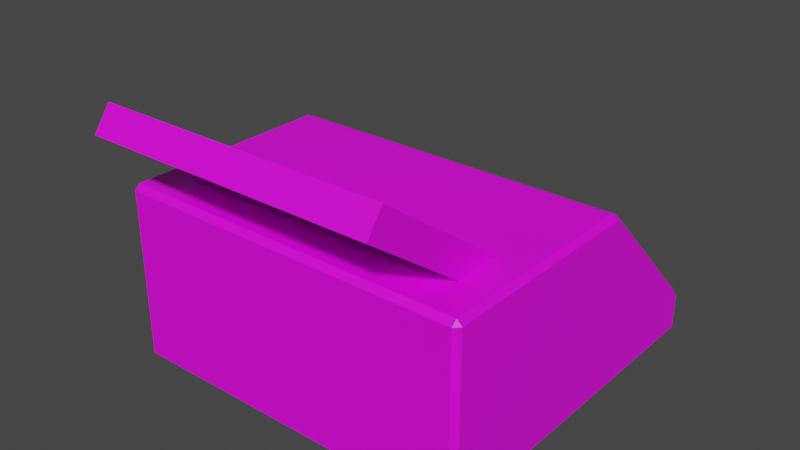 # Source: Printer.blend  (saved by Blender 3.5.10; exported with 4.5.12 LTS)
import bpy
from mathutils import Matrix  # noqa: F401  (used for matrix-valued properties, if any)

bpy.ops.wm.read_factory_settings(use_empty=True)
scene = bpy.context.scene
scene.name = 'Scene'

# ---- collections
col_collection = bpy.data.collections.new('Collection'); scene.collection.children.link(col_collection)

# ---- images (referenced by path relative to the original .blend; pixels are not part of the script)
import os
ASSET_DIR = os.environ.get("B2B_ASSET_DIR", "")  # directory of the original .blend (textures are referenced by path, not embedded)
HERE = os.path.dirname(os.path.abspath(__file__))  # packed textures are extracted next to this script under _unpacked/

def load_image(name, relpath, width, height, colorspace="sRGB"):
    """Load a texture the original file referenced (path relative to the .blend, or extracted next to this script)."""
    p = next((c for c in (os.path.join(HERE, relpath), os.path.join(ASSET_DIR, relpath)) if relpath and os.path.exists(c)), "")
    if p:
        img = bpy.data.images.load(p, check_existing=True)
        img.name = name
    else:  # same state as the original file: an image datablock whose file is absent (Cycles renders it pink)
        img = bpy.data.images.new(name, width, height)
        img.source = "FILE"
        img.filepath = "//" + (relpath or name)
    img.colorspace_settings.name = colorspace
    return img
img_test_tex = load_image('Test_Tex', '', 1024, 1024, 'sRGB')

# ---- materials (node trees are filled in below, after node groups)
mat_testmat = bpy.data.materials.new('TestMat')
mat_testmat.use_transparent_shadow = False

# ---- material node trees
mat_testmat.use_nodes = True; mat_testmat.node_tree.nodes.clear()
_N = mat_testmat.node_tree.nodes; _L = mat_testmat.node_tree.links
n0 = _N.new('ShaderNodeBsdfPrincipled'); n0.name = 'Principled BSDF'; n0.location = (10, 300)
n0.distribution = 'GGX'
n0.subsurface_method = 'RANDOM_WALK_SKIN'
n0.inputs[3].default_value = 1.45
n0.inputs[27].default_value = (0.0, 0.0, 0.0, 1.0)
n0.inputs[28].default_value = 1.0
n1 = _N.new('ShaderNodeOutputMaterial'); n1.name = 'Material Output'; n1.location = (300, 300)
n2 = _N.new('ShaderNodeTexImage'); n2.name = 'Image Texture'; n2.location = (-280, 280)
n2.image = img_test_tex
_L.new(n0.outputs[0], n1.inputs[0])
_L.new(n2.outputs[0], n0.inputs[0])
n1.is_active_output = True

# ---- world
world_world = bpy.data.worlds.new('World'); scene.world = world_world
world_world.use_nodes = True; world_world.node_tree.nodes.clear()
_N = world_world.node_tree.nodes; _L = world_world.node_tree.links
n0 = _N.new('ShaderNodeOutputWorld'); n0.name = 'World Output'; n0.location = (300, 300)
n1 = _N.new('ShaderNodeBackground'); n1.name = 'Background'; n1.location = (10, 300)
n1.inputs[0].default_value = (0.05088, 0.05088, 0.05088, 1.0)
_L.new(n1.outputs[0], n0.inputs[0])
n0.is_active_output = True
world_world.color = (0.05088, 0.05088, 0.05088)
world_world.use_sun_shadow = False
world_world.sun_shadow_jitter_overblur = 0.0

# ---- meshes
me_cube_001 = bpy.data.meshes.new('Cube.001')
me_cube_001.from_pydata([(-0.97, -0.97, 0.0), (-0.8, -1.298, 1.403), (-0.97, -1.0, 0.03), (-0.8, -1.205, 1.533), (-1.0, -0.97, 0.03), (-1.0, -0.97, 0.97), (0.8, -1.298, 1.403), (-0.97, -1.0, 0.97), (-0.97, -0.97, 1.0), (0.8, -1.205, 1.533), (-1.0, 0.97, 0.03), (-0.97, 1.0, 0.03), (-0.97, 0.97, 0.0), (0.97, -0.97, 0.0), (1.0, -0.97, 0.03), (0.97, -1.0, 0.03), (1.0, -0.97, 0.97), (0.97, -0.97, 1.0), (0.97, -1.0, 0.97), (0.97, 1.0, 0.03), (1.0, 0.97, 0.03), (0.97, 0.97, 0.0), (-1.0, 0.2263, 0.97), (-0.97, 0.2087, 1.0), (-0.97, 0.26, 0.9788), (-1.0, 0.97, 0.2263), (-0.97, 0.9788, 0.26), (-0.97, 1.0, 0.2087), (1.0, 0.97, 0.2263), (0.97, 1.0, 0.2087), (0.97, 0.9788, 0.26), (0.97, 0.2087, 1.0), (1.0, 0.2263, 0.97), (0.97, 0.26, 0.9788), (-0.8, -0.7362, 1.0), (-0.8, -0.4615, 1.0), (0.8, -0.4615, 1.0), (0.8, -0.7362, 1.0)], [], [(28, 32, 16, 14, 20), (24, 33, 30, 26), (12, 21, 13, 0), (34, 8, 17, 37), (37, 17, 31, 23, 8, 34, 35, 36), (15, 18, 7, 2), (11, 27, 29, 19), (0, 2, 4), (5, 7, 8), (10, 11, 12), (13, 14, 15), (16, 17, 18), (19, 20, 21), (22, 23, 24), (25, 26, 27), (28, 29, 30), (31, 32, 33), (12, 0, 4, 10), (2, 7, 5, 4), (21, 12, 11, 19), (13, 21, 20, 14), (18, 15, 14, 16), (0, 13, 15, 2), (17, 8, 7, 18), (25, 22, 24, 26), (23, 31, 33, 24), (32, 28, 30, 33), (29, 27, 26, 30), (16, 32, 31, 17), (22, 5, 8, 23), (27, 11, 10, 25), (28, 20, 19, 29), (10, 4, 5, 22, 25), (1, 3, 35, 34), (9, 6, 37, 36), (6, 9, 3, 1), (6, 1, 34, 37), (35, 3, 9, 36)])
me_cube_001.polygons.foreach_set('material_index', [0, 0, 0, 0, 0, 0, 0, 0, 0, 0, 0, 0, 0, 0, 0, 0, 0, 0, 0, 0, 0, 0, 0, 0, 0, 0, 0, 0, 0, 0, 0, 0, 0, 16763, 16763, 16763, 16763, 16763])
_uv = me_cube_001.uv_layers.new(name='UVMap')
_uv.uv.foreach_set('vector', [0.6702, 0.3631, 0.5286, 0.2227, 0.5424, 0.007756, 0.7069, 0.0178, 0.7065, 0.3609, 0.3533, 0.7752, 0.0001549, 0.7752, 0.0001549, 0.5902, 0.3533, 0.5902, 0.3533, 0.5398, 0.0001549, 0.5398, 0.0001549, 0.1867, 0.3533, 0.1867, 0.3223, 0.9573, 0.3533, 0.9998, 0.0001549, 0.9998, 0.0311, 0.9573, 0.0311, 0.9573, 0.0001549, 0.9998, 0.0001549, 0.7853, 0.3533, 0.7853, 0.3533, 0.9998, 0.3223, 0.9573, 0.3223, 0.9073, 0.0311, 0.9073, 0.0001549, 0.179, 0.0001549, 0.007877, 0.3533, 0.007877, 0.3533, 0.179, 0.3533, 0.5475, 0.3533, 0.5801, 0.0001549, 0.5801, 0.0001549, 0.5475, 0.7139, 0.7248, 0.7077, 0.7312, 0.7059, 0.7235, 0.5386, 0.7328, 0.5375, 0.741, 0.5307, 0.7348, 0.7063, 0.3831, 0.7082, 0.3756, 0.7139, 0.3819, 0.7146, 0.01641, 0.7069, 0.0178, 0.7086, 0.009918, 0.5424, 0.007756, 0.5349, 0.005804, 0.5413, 0.0001549, 0.7084, 0.3688, 0.7065, 0.3609, 0.7146, 0.3623, 0.5286, 0.5153, 0.5204, 0.5179, 0.5247, 0.5078, 0.6713, 0.3802, 0.6638, 0.3757, 0.6744, 0.3719, 0.6702, 0.3631, 0.6732, 0.3716, 0.6625, 0.3675, 0.5204, 0.2199, 0.5286, 0.2227, 0.5244, 0.2301, 0.7139, 0.3819, 0.7139, 0.7248, 0.7059, 0.7235, 0.7063, 0.3831, 0.7077, 0.7312, 0.5375, 0.741, 0.5386, 0.7328, 0.7059, 0.7235, 0.0001549, 0.5398, 0.3533, 0.5398, 0.3533, 0.5475, 0.0001549, 0.5475, 0.7146, 0.01641, 0.7146, 0.3623, 0.7065, 0.3609, 0.7069, 0.0178, 0.5413, 0.0001549, 0.7086, 0.009918, 0.7069, 0.0178, 0.5424, 0.007756, 0.3533, 0.1867, 0.0001549, 0.1867, 0.0001549, 0.179, 0.3533, 0.179, 0.0001549, 0.0001549, 0.3533, 0.0001549, 0.3533, 0.007877, 0.0001549, 0.007877, 0.6713, 0.3802, 0.5286, 0.5153, 0.5247, 0.5078, 0.6638, 0.3757, 0.3533, 0.7853, 0.0001549, 0.7853, 0.0001549, 0.7752, 0.3533, 0.7752, 0.5286, 0.2227, 0.6702, 0.3631, 0.6625, 0.3675, 0.5244, 0.2301, 0.0001549, 0.5801, 0.3533, 0.5801, 0.3533, 0.5902, 0.0001549, 0.5902, 0.5424, 0.007756, 0.5286, 0.2227, 0.5204, 0.2199, 0.5349, 0.005804, 0.5286, 0.5153, 0.5386, 0.7328, 0.5307, 0.7348, 0.5204, 0.5179, 0.6744, 0.3719, 0.7082, 0.3756, 0.7063, 0.3831, 0.6713, 0.3802, 0.6702, 0.3631, 0.7065, 0.3609, 0.7084, 0.3688, 0.6732, 0.3716, 0.7063, 0.3831, 0.7059, 0.7235, 0.5386, 0.7328, 0.5286, 0.5153, 0.6713, 0.3802, 0.3536, 0.3205, 0.3536, 0.2914, 0.5201, 0.2914, 0.4795, 0.3205, 0.3536, 0.6409, 0.3536, 0.6117, 0.4795, 0.6117, 0.5201, 0.6409, 0.7433, 0.6632, 0.7142, 0.6632, 0.7142, 0.3719, 0.7433, 0.3719, 0.3536, 0.6117, 0.3536, 0.3205, 0.4795, 0.3205, 0.4795, 0.6117, 0.5201, 0.2914, 0.3536, 0.2914, 0.3536, 0.0001549, 0.5201, 0.0001549])
me_cube_001.materials.append(mat_testmat)
me_cube_001.update()

# ---- objects
ob_printer = bpy.data.objects.new('Printer', me_cube_001)

# ---- transforms, parenting, visibility, modifiers, constraints
ob_printer.location = (0.0, 0.0, 0.0)

# ---- collection membership
col_collection.objects.link(ob_printer)

# ---- scene / render settings (as saved in the file)
scene.frame_start = 1; scene.frame_end = 250; scene.frame_set(1)
scene.render.engine = 'BLENDER_EEVEE_NEXT'
scene.cycles.sampling_pattern = 'TABULATED_SOBOL'
scene.view_settings.view_transform = 'Filmic'
bpy.context.view_layer.update()

# ---- added for rendering (the .blend has no active camera and no usable light): camera, sun
cam_auto = bpy.data.cameras.new('AutoCamera')
cam_auto.lens = 50.0
cam_auto.sensor_width = 36.0
cam_auto.clip_end = 1000.0
ob_auto_camera = bpy.data.objects.new('AutoCamera', cam_auto)
scene.collection.objects.link(ob_auto_camera)
ob_auto_camera.location = (3.15553, -3.93582, 3.29082)
ob_auto_camera.rotation_euler = (1.09748, -7.21219e-08, 0.694738)
scene.camera = ob_auto_camera
light_auto_sun = bpy.data.lights.new('AutoSun', 'SUN')
light_auto_sun.energy = 3.0
light_auto_sun.angle = 0.0523599
ob_auto_sun = bpy.data.objects.new('AutoSun', light_auto_sun)
scene.collection.objects.link(ob_auto_sun)
ob_auto_sun.rotation_euler = (0.872665, 0.174533, 0.523599)
bpy.context.view_layer.update()
